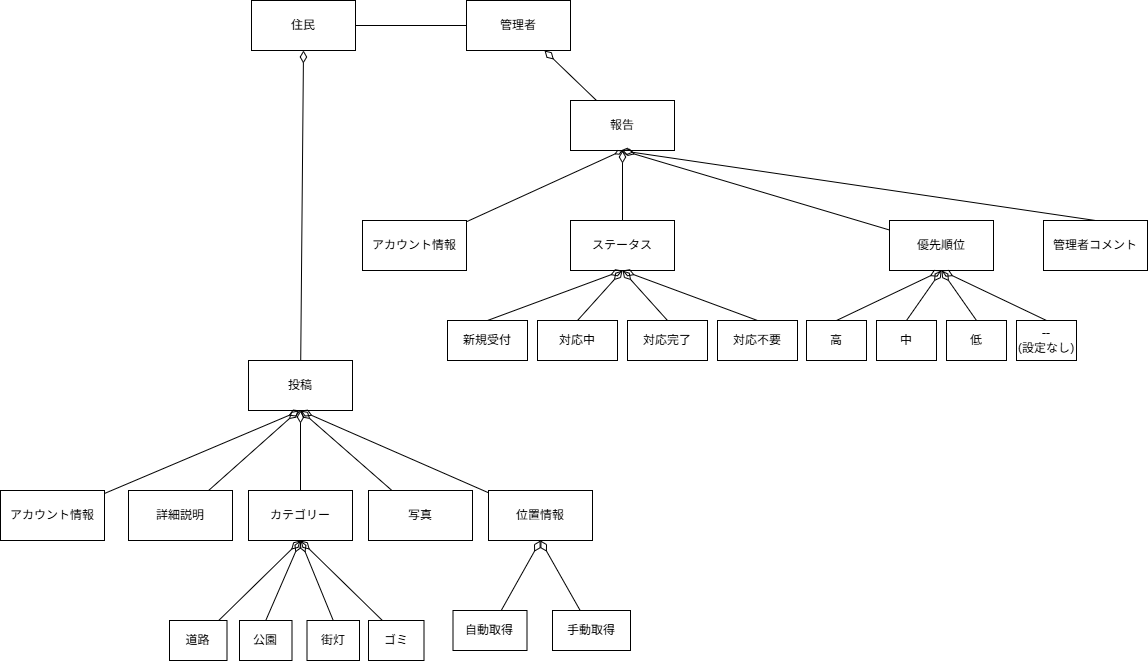

The diagram above was exported from draw.io. Its source (the exported page's mxGraphModel, read from the mxfile embedded in the PNG):
<mxGraphModel dx="2130" dy="703" grid="1" gridSize="10" guides="1" tooltips="1" connect="1" arrows="1" fold="1" page="1" pageScale="1" pageWidth="827" pageHeight="1169" math="0" shadow="0">
  <root>
    <mxCell id="0" />
    <mxCell id="1" parent="0" />
    <mxCell id="40Pni0-16l5r4o0WkgIx-1" value="管理者" style="rounded=0;whiteSpace=wrap;html=1;" parent="1" vertex="1">
      <mxGeometry x="146" y="140" width="104" height="50" as="geometry" />
    </mxCell>
    <mxCell id="ftgaP2eLLga4p1RubS3v-18" style="edgeStyle=none;rounded=0;orthogonalLoop=1;jettySize=auto;html=1;entryX=0;entryY=0.5;entryDx=0;entryDy=0;endArrow=none;endFill=0;" edge="1" parent="1" source="40Pni0-16l5r4o0WkgIx-2" target="40Pni0-16l5r4o0WkgIx-1">
      <mxGeometry relative="1" as="geometry" />
    </mxCell>
    <mxCell id="40Pni0-16l5r4o0WkgIx-2" value="住民" style="rounded=0;whiteSpace=wrap;html=1;" parent="1" vertex="1">
      <mxGeometry x="-69" y="140" width="104" height="50" as="geometry" />
    </mxCell>
    <mxCell id="40Pni0-16l5r4o0WkgIx-11" style="edgeStyle=none;rounded=0;orthogonalLoop=1;jettySize=auto;html=1;entryX=0.5;entryY=1;entryDx=0;entryDy=0;endArrow=diamondThin;endFill=0;endSize=10;" parent="1" source="40Pni0-16l5r4o0WkgIx-3" target="40Pni0-16l5r4o0WkgIx-2" edge="1">
      <mxGeometry relative="1" as="geometry" />
    </mxCell>
    <mxCell id="40Pni0-16l5r4o0WkgIx-3" value="投稿" style="rounded=0;whiteSpace=wrap;html=1;" parent="1" vertex="1">
      <mxGeometry x="-72" y="500" width="104" height="50" as="geometry" />
    </mxCell>
    <mxCell id="40Pni0-16l5r4o0WkgIx-9" style="edgeStyle=none;rounded=0;orthogonalLoop=1;jettySize=auto;html=1;endArrow=diamondThin;endFill=0;endSize=10;" parent="1" source="40Pni0-16l5r4o0WkgIx-4" edge="1">
      <mxGeometry relative="1" as="geometry">
        <mxPoint x="-20" y="550" as="targetPoint" />
      </mxGeometry>
    </mxCell>
    <mxCell id="40Pni0-16l5r4o0WkgIx-4" value="写真" style="rounded=0;whiteSpace=wrap;html=1;" parent="1" vertex="1">
      <mxGeometry x="48" y="630" width="104" height="50" as="geometry" />
    </mxCell>
    <mxCell id="40Pni0-16l5r4o0WkgIx-8" style="edgeStyle=none;rounded=0;orthogonalLoop=1;jettySize=auto;html=1;entryX=0.5;entryY=1;entryDx=0;entryDy=0;endArrow=diamondThin;endFill=0;endSize=10;" parent="1" source="40Pni0-16l5r4o0WkgIx-5" target="40Pni0-16l5r4o0WkgIx-3" edge="1">
      <mxGeometry relative="1" as="geometry" />
    </mxCell>
    <mxCell id="40Pni0-16l5r4o0WkgIx-5" value="カテゴリー" style="rounded=0;whiteSpace=wrap;html=1;" parent="1" vertex="1">
      <mxGeometry x="-72" y="630" width="104" height="50" as="geometry" />
    </mxCell>
    <mxCell id="40Pni0-16l5r4o0WkgIx-10" style="edgeStyle=none;rounded=0;orthogonalLoop=1;jettySize=auto;html=1;entryX=0.5;entryY=1;entryDx=0;entryDy=0;endArrow=diamondThin;endFill=0;endSize=10;" parent="1" source="40Pni0-16l5r4o0WkgIx-6" target="40Pni0-16l5r4o0WkgIx-3" edge="1">
      <mxGeometry relative="1" as="geometry" />
    </mxCell>
    <mxCell id="40Pni0-16l5r4o0WkgIx-6" value="位置情報" style="rounded=0;whiteSpace=wrap;html=1;" parent="1" vertex="1">
      <mxGeometry x="168" y="630" width="104" height="50" as="geometry" />
    </mxCell>
    <mxCell id="40Pni0-16l5r4o0WkgIx-21" style="edgeStyle=none;rounded=0;orthogonalLoop=1;jettySize=auto;html=1;endArrow=diamondThin;endFill=0;endSize=10;" parent="1" source="40Pni0-16l5r4o0WkgIx-20" edge="1">
      <mxGeometry relative="1" as="geometry">
        <mxPoint x="-22" y="550" as="targetPoint" />
      </mxGeometry>
    </mxCell>
    <mxCell id="40Pni0-16l5r4o0WkgIx-20" value="詳細説明" style="rounded=0;whiteSpace=wrap;html=1;" parent="1" vertex="1">
      <mxGeometry x="-192" y="630" width="104" height="50" as="geometry" />
    </mxCell>
    <mxCell id="40Pni0-16l5r4o0WkgIx-22" value="ゴミ" style="rounded=0;whiteSpace=wrap;html=1;" parent="1" vertex="1">
      <mxGeometry x="48" y="760" width="55.5" height="40" as="geometry" />
    </mxCell>
    <mxCell id="40Pni0-16l5r4o0WkgIx-23" value="公園" style="rounded=0;whiteSpace=wrap;html=1;" parent="1" vertex="1">
      <mxGeometry x="-81" y="760" width="52.5" height="40" as="geometry" />
    </mxCell>
    <mxCell id="40Pni0-16l5r4o0WkgIx-24" value="街灯" style="rounded=0;whiteSpace=wrap;html=1;" parent="1" vertex="1">
      <mxGeometry x="-13.5" y="760" width="52.5" height="40" as="geometry" />
    </mxCell>
    <mxCell id="40Pni0-16l5r4o0WkgIx-26" style="edgeStyle=none;rounded=0;orthogonalLoop=1;jettySize=auto;html=1;entryX=0.5;entryY=1;entryDx=0;entryDy=0;endArrow=diamondThin;endFill=0;endSize=10;" parent="1" source="40Pni0-16l5r4o0WkgIx-25" target="40Pni0-16l5r4o0WkgIx-5" edge="1">
      <mxGeometry relative="1" as="geometry" />
    </mxCell>
    <mxCell id="40Pni0-16l5r4o0WkgIx-25" value="道路" style="rounded=0;whiteSpace=wrap;html=1;" parent="1" vertex="1">
      <mxGeometry x="-151" y="760" width="57.5" height="40" as="geometry" />
    </mxCell>
    <mxCell id="40Pni0-16l5r4o0WkgIx-27" style="edgeStyle=none;rounded=0;orthogonalLoop=1;jettySize=auto;html=1;entryX=0.5;entryY=1;entryDx=0;entryDy=0;endArrow=diamondThin;endFill=0;endSize=10;exitX=0.5;exitY=0;exitDx=0;exitDy=0;" parent="1" source="40Pni0-16l5r4o0WkgIx-23" target="40Pni0-16l5r4o0WkgIx-5" edge="1">
      <mxGeometry relative="1" as="geometry" />
    </mxCell>
    <mxCell id="40Pni0-16l5r4o0WkgIx-28" style="edgeStyle=none;rounded=0;orthogonalLoop=1;jettySize=auto;html=1;entryX=0.5;entryY=1;entryDx=0;entryDy=0;endArrow=diamondThin;endFill=0;endSize=10;exitX=0.5;exitY=0;exitDx=0;exitDy=0;" parent="1" source="40Pni0-16l5r4o0WkgIx-24" target="40Pni0-16l5r4o0WkgIx-5" edge="1">
      <mxGeometry relative="1" as="geometry" />
    </mxCell>
    <mxCell id="40Pni0-16l5r4o0WkgIx-29" style="edgeStyle=none;rounded=0;orthogonalLoop=1;jettySize=auto;html=1;entryX=0.5;entryY=1;entryDx=0;entryDy=0;endArrow=diamondThin;endFill=0;endSize=10;exitX=0.25;exitY=0;exitDx=0;exitDy=0;" parent="1" source="40Pni0-16l5r4o0WkgIx-22" target="40Pni0-16l5r4o0WkgIx-5" edge="1">
      <mxGeometry relative="1" as="geometry" />
    </mxCell>
    <mxCell id="40Pni0-16l5r4o0WkgIx-42" style="edgeStyle=none;rounded=0;orthogonalLoop=1;jettySize=auto;html=1;entryX=0.5;entryY=1;entryDx=0;entryDy=0;endArrow=diamondThin;endFill=0;endSize=10;" parent="1" source="40Pni0-16l5r4o0WkgIx-30" target="40Pni0-16l5r4o0WkgIx-41" edge="1">
      <mxGeometry relative="1" as="geometry" />
    </mxCell>
    <mxCell id="40Pni0-16l5r4o0WkgIx-30" value="ステータス" style="rounded=0;whiteSpace=wrap;html=1;" parent="1" vertex="1">
      <mxGeometry x="250" y="360" width="104" height="50" as="geometry" />
    </mxCell>
    <mxCell id="40Pni0-16l5r4o0WkgIx-35" style="edgeStyle=none;rounded=0;orthogonalLoop=1;jettySize=auto;html=1;entryX=0.5;entryY=1;entryDx=0;entryDy=0;endArrow=diamondThin;endFill=0;endSize=10;exitX=0.5;exitY=0;exitDx=0;exitDy=0;" parent="1" source="40Pni0-16l5r4o0WkgIx-31" target="40Pni0-16l5r4o0WkgIx-30" edge="1">
      <mxGeometry relative="1" as="geometry" />
    </mxCell>
    <mxCell id="40Pni0-16l5r4o0WkgIx-31" value="&lt;span style=&quot;text-align: left; white-space-collapse: preserve; background-color: rgb(255, 255, 255);&quot;&gt;&lt;font face=&quot;Helvetica&quot; style=&quot;&quot;&gt;新規受付&lt;/font&gt;&lt;/span&gt;" style="rounded=0;whiteSpace=wrap;html=1;" parent="1" vertex="1">
      <mxGeometry x="127" y="460" width="80" height="40" as="geometry" />
    </mxCell>
    <mxCell id="40Pni0-16l5r4o0WkgIx-32" value="&lt;span style=&quot;text-align: left; white-space-collapse: preserve; background-color: rgb(255, 255, 255);&quot;&gt;&lt;font face=&quot;Helvetica&quot; style=&quot;&quot;&gt;対応中&lt;/font&gt;&lt;/span&gt;" style="rounded=0;whiteSpace=wrap;html=1;" parent="1" vertex="1">
      <mxGeometry x="217" y="460" width="80" height="40" as="geometry" />
    </mxCell>
    <mxCell id="40Pni0-16l5r4o0WkgIx-33" value="&lt;span style=&quot;text-align: left; white-space-collapse: preserve; background-color: rgb(255, 255, 255);&quot;&gt;&lt;font style=&quot;&quot;&gt;対応完了&lt;/font&gt;&lt;/span&gt;" style="rounded=0;whiteSpace=wrap;html=1;" parent="1" vertex="1">
      <mxGeometry x="307" y="460" width="80" height="40" as="geometry" />
    </mxCell>
    <mxCell id="40Pni0-16l5r4o0WkgIx-34" value="&lt;span style=&quot;text-align: left; white-space-collapse: preserve; background-color: rgb(255, 255, 255);&quot;&gt;&lt;font face=&quot;Helvetica&quot; style=&quot;&quot;&gt;対応不要&lt;/font&gt;&lt;/span&gt;" style="rounded=0;whiteSpace=wrap;html=1;" parent="1" vertex="1">
      <mxGeometry x="397" y="460" width="80" height="40" as="geometry" />
    </mxCell>
    <mxCell id="40Pni0-16l5r4o0WkgIx-36" style="edgeStyle=none;rounded=0;orthogonalLoop=1;jettySize=auto;html=1;entryX=0.5;entryY=1;entryDx=0;entryDy=0;endArrow=diamondThin;endFill=0;endSize=10;exitX=0.5;exitY=0;exitDx=0;exitDy=0;" parent="1" source="40Pni0-16l5r4o0WkgIx-32" target="40Pni0-16l5r4o0WkgIx-30" edge="1">
      <mxGeometry relative="1" as="geometry" />
    </mxCell>
    <mxCell id="40Pni0-16l5r4o0WkgIx-37" style="edgeStyle=none;rounded=0;orthogonalLoop=1;jettySize=auto;html=1;entryX=0.5;entryY=1;entryDx=0;entryDy=0;endArrow=diamondThin;endFill=0;endSize=10;exitX=0.5;exitY=0;exitDx=0;exitDy=0;" parent="1" source="40Pni0-16l5r4o0WkgIx-33" target="40Pni0-16l5r4o0WkgIx-30" edge="1">
      <mxGeometry relative="1" as="geometry" />
    </mxCell>
    <mxCell id="40Pni0-16l5r4o0WkgIx-39" style="edgeStyle=none;rounded=0;orthogonalLoop=1;jettySize=auto;html=1;entryX=0.5;entryY=1;entryDx=0;entryDy=0;endArrow=diamondThin;endFill=0;endSize=10;exitX=0.5;exitY=0;exitDx=0;exitDy=0;" parent="1" source="40Pni0-16l5r4o0WkgIx-34" target="40Pni0-16l5r4o0WkgIx-30" edge="1">
      <mxGeometry relative="1" as="geometry" />
    </mxCell>
    <mxCell id="40Pni0-16l5r4o0WkgIx-44" style="edgeStyle=none;rounded=0;orthogonalLoop=1;jettySize=auto;html=1;entryX=0.75;entryY=1;entryDx=0;entryDy=0;endSize=10;endArrow=diamondThin;endFill=0;" parent="1" source="40Pni0-16l5r4o0WkgIx-41" target="40Pni0-16l5r4o0WkgIx-1" edge="1">
      <mxGeometry relative="1" as="geometry" />
    </mxCell>
    <mxCell id="40Pni0-16l5r4o0WkgIx-41" value="報告" style="rounded=0;whiteSpace=wrap;html=1;" parent="1" vertex="1">
      <mxGeometry x="250" y="240" width="104" height="50" as="geometry" />
    </mxCell>
    <mxCell id="ftgaP2eLLga4p1RubS3v-10" style="rounded=0;orthogonalLoop=1;jettySize=auto;html=1;entryX=0.5;entryY=1;entryDx=0;entryDy=0;endArrow=diamondThin;endFill=0;endSize=10;" edge="1" parent="1" source="ftgaP2eLLga4p1RubS3v-1" target="40Pni0-16l5r4o0WkgIx-41">
      <mxGeometry relative="1" as="geometry" />
    </mxCell>
    <mxCell id="ftgaP2eLLga4p1RubS3v-1" value="優先順位" style="rounded=0;whiteSpace=wrap;html=1;" vertex="1" parent="1">
      <mxGeometry x="569" y="360" width="104" height="50" as="geometry" />
    </mxCell>
    <mxCell id="ftgaP2eLLga4p1RubS3v-2" style="edgeStyle=none;rounded=0;orthogonalLoop=1;jettySize=auto;html=1;entryX=0.5;entryY=1;entryDx=0;entryDy=0;endArrow=diamondThin;endFill=0;endSize=10;exitX=0.5;exitY=0;exitDx=0;exitDy=0;" edge="1" source="ftgaP2eLLga4p1RubS3v-9" target="ftgaP2eLLga4p1RubS3v-1" parent="1">
      <mxGeometry relative="1" as="geometry" />
    </mxCell>
    <mxCell id="ftgaP2eLLga4p1RubS3v-3" value="&lt;div style=&quot;text-align: left;&quot;&gt;&lt;span style=&quot;white-space-collapse: preserve; background-color: rgb(255, 255, 255);&quot;&gt;中&lt;/span&gt;&lt;/div&gt;" style="rounded=0;whiteSpace=wrap;html=1;" vertex="1" parent="1">
      <mxGeometry x="556" y="460" width="60" height="40" as="geometry" />
    </mxCell>
    <mxCell id="ftgaP2eLLga4p1RubS3v-4" value="&lt;div style=&quot;text-align: left;&quot;&gt;&lt;span style=&quot;color: light-dark(rgb(0, 0, 0), rgb(255, 255, 255)); white-space-collapse: preserve; background-color: rgb(255, 255, 255);&quot;&gt;低&lt;/span&gt;&lt;/div&gt;" style="rounded=0;whiteSpace=wrap;html=1;" vertex="1" parent="1">
      <mxGeometry x="626" y="460" width="60" height="40" as="geometry" />
    </mxCell>
    <mxCell id="ftgaP2eLLga4p1RubS3v-5" value="&lt;div style=&quot;&quot;&gt;&lt;span style=&quot;color: light-dark(rgb(0, 0, 0), rgb(255, 255, 255)); white-space-collapse: preserve; background-color: rgb(255, 255, 255);&quot;&gt;--&lt;br&gt;(設定なし)&lt;/span&gt;&lt;/div&gt;" style="rounded=0;whiteSpace=wrap;html=1;align=center;" vertex="1" parent="1">
      <mxGeometry x="696" y="460" width="60" height="40" as="geometry" />
    </mxCell>
    <mxCell id="ftgaP2eLLga4p1RubS3v-6" style="edgeStyle=none;rounded=0;orthogonalLoop=1;jettySize=auto;html=1;entryX=0.5;entryY=1;entryDx=0;entryDy=0;endArrow=diamondThin;endFill=0;endSize=10;exitX=0.5;exitY=0;exitDx=0;exitDy=0;" edge="1" source="ftgaP2eLLga4p1RubS3v-3" target="ftgaP2eLLga4p1RubS3v-1" parent="1">
      <mxGeometry relative="1" as="geometry" />
    </mxCell>
    <mxCell id="ftgaP2eLLga4p1RubS3v-7" style="edgeStyle=none;rounded=0;orthogonalLoop=1;jettySize=auto;html=1;entryX=0.5;entryY=1;entryDx=0;entryDy=0;endArrow=diamondThin;endFill=0;endSize=10;exitX=0.5;exitY=0;exitDx=0;exitDy=0;" edge="1" source="ftgaP2eLLga4p1RubS3v-4" target="ftgaP2eLLga4p1RubS3v-1" parent="1">
      <mxGeometry relative="1" as="geometry" />
    </mxCell>
    <mxCell id="ftgaP2eLLga4p1RubS3v-8" style="edgeStyle=none;rounded=0;orthogonalLoop=1;jettySize=auto;html=1;entryX=0.5;entryY=1;entryDx=0;entryDy=0;endArrow=diamondThin;endFill=0;endSize=10;exitX=0.5;exitY=0;exitDx=0;exitDy=0;" edge="1" source="ftgaP2eLLga4p1RubS3v-5" target="ftgaP2eLLga4p1RubS3v-1" parent="1">
      <mxGeometry relative="1" as="geometry" />
    </mxCell>
    <mxCell id="ftgaP2eLLga4p1RubS3v-9" value="&lt;div style=&quot;text-align: left;&quot;&gt;&lt;span style=&quot;color: light-dark(rgb(0, 0, 0), rgb(255, 255, 255)); white-space-collapse: preserve; background-color: rgb(255, 255, 255);&quot;&gt;高&lt;/span&gt;&lt;/div&gt;" style="rounded=0;whiteSpace=wrap;html=1;" vertex="1" parent="1">
      <mxGeometry x="486" y="460" width="60" height="40" as="geometry" />
    </mxCell>
    <mxCell id="ftgaP2eLLga4p1RubS3v-13" style="rounded=0;orthogonalLoop=1;jettySize=auto;html=1;entryX=0.5;entryY=1;entryDx=0;entryDy=0;endArrow=diamondThin;endFill=0;endSize=10;" edge="1" parent="1" source="ftgaP2eLLga4p1RubS3v-11" target="40Pni0-16l5r4o0WkgIx-6">
      <mxGeometry relative="1" as="geometry" />
    </mxCell>
    <mxCell id="ftgaP2eLLga4p1RubS3v-11" value="自動取得" style="rounded=0;whiteSpace=wrap;html=1;" vertex="1" parent="1">
      <mxGeometry x="132.5" y="750" width="74" height="40" as="geometry" />
    </mxCell>
    <mxCell id="ftgaP2eLLga4p1RubS3v-14" style="edgeStyle=none;rounded=0;orthogonalLoop=1;jettySize=auto;html=1;entryX=0.5;entryY=1;entryDx=0;entryDy=0;endArrow=diamondThin;endFill=0;endSize=10;" edge="1" parent="1" source="ftgaP2eLLga4p1RubS3v-12" target="40Pni0-16l5r4o0WkgIx-6">
      <mxGeometry relative="1" as="geometry" />
    </mxCell>
    <mxCell id="ftgaP2eLLga4p1RubS3v-12" value="手動取得" style="rounded=0;whiteSpace=wrap;html=1;" vertex="1" parent="1">
      <mxGeometry x="232" y="750" width="78" height="40" as="geometry" />
    </mxCell>
    <mxCell id="ftgaP2eLLga4p1RubS3v-15" value="管理者コメント" style="rounded=0;whiteSpace=wrap;html=1;" vertex="1" parent="1">
      <mxGeometry x="723" y="360" width="104" height="50" as="geometry" />
    </mxCell>
    <mxCell id="ftgaP2eLLga4p1RubS3v-16" style="edgeStyle=none;rounded=0;orthogonalLoop=1;jettySize=auto;html=1;endArrow=diamondThin;endFill=0;endSize=10;exitX=0.5;exitY=0;exitDx=0;exitDy=0;" edge="1" parent="1" source="ftgaP2eLLga4p1RubS3v-15">
      <mxGeometry relative="1" as="geometry">
        <mxPoint x="300" y="290" as="targetPoint" />
      </mxGeometry>
    </mxCell>
    <mxCell id="ftgaP2eLLga4p1RubS3v-20" style="edgeStyle=none;rounded=0;orthogonalLoop=1;jettySize=auto;html=1;entryX=0.5;entryY=1;entryDx=0;entryDy=0;endArrow=diamondThin;endFill=0;" edge="1" parent="1" source="ftgaP2eLLga4p1RubS3v-19" target="40Pni0-16l5r4o0WkgIx-41">
      <mxGeometry relative="1" as="geometry" />
    </mxCell>
    <mxCell id="ftgaP2eLLga4p1RubS3v-19" value="アカウント情報" style="rounded=0;whiteSpace=wrap;html=1;" vertex="1" parent="1">
      <mxGeometry x="42" y="360" width="104" height="50" as="geometry" />
    </mxCell>
    <mxCell id="ftgaP2eLLga4p1RubS3v-22" style="edgeStyle=none;rounded=0;orthogonalLoop=1;jettySize=auto;html=1;entryX=0.5;entryY=1;entryDx=0;entryDy=0;endArrow=diamondThin;endFill=0;endSize=10;" edge="1" parent="1" source="ftgaP2eLLga4p1RubS3v-21" target="40Pni0-16l5r4o0WkgIx-3">
      <mxGeometry relative="1" as="geometry" />
    </mxCell>
    <mxCell id="ftgaP2eLLga4p1RubS3v-21" value="アカウント情報" style="rounded=0;whiteSpace=wrap;html=1;" vertex="1" parent="1">
      <mxGeometry x="-320" y="630" width="104" height="50" as="geometry" />
    </mxCell>
  </root>
</mxGraphModel>